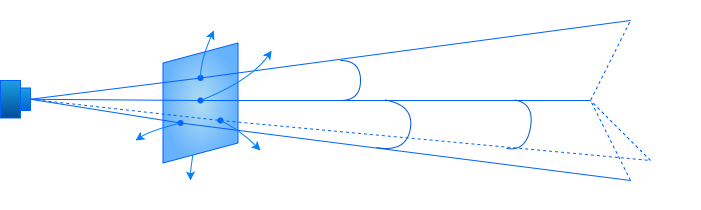

The diagram above was exported from draw.io. Its source (the exported page's mxGraphModel, read from the mxfile embedded in the PNG):
<mxGraphModel dx="964" dy="665" grid="1" gridSize="10" guides="1" tooltips="1" connect="1" arrows="1" fold="1" page="1" pageScale="1" pageWidth="827" pageHeight="1169" background="none" math="0" shadow="0">
  <root>
    <mxCell id="0" />
    <mxCell id="1" parent="0" />
    <mxCell id="rwi5dj7TmxMQjtQJgZpm-3" parent="1" style="shape=parallelogram;perimeter=parallelogramPerimeter;whiteSpace=wrap;html=1;fixedSize=1;rotation=-90;direction=east;flipH=1;legacyAnchorPoints=0;fillColor=#b1ddf0;strokeColor=light-dark(#0061ff, #54a9ce);gradientDirection=radial;gradientColor=light-dark(#66B2FF,#EDEDED);fontColor=light-dark(#ffffff, #ededed);labelBorderColor=none;" value="" vertex="1">
      <mxGeometry height="75" width="120" x="200" y="435" as="geometry" />
    </mxCell>
    <mxCell id="rwi5dj7TmxMQjtQJgZpm-4" parent="1" style="rounded=0;whiteSpace=wrap;html=1;fillColor=#1ba1e2;fontColor=light-dark(#ffffff, #ededed);strokeColor=light-dark(#0061ff, #54a9ce);gradientColor=#004C99;labelBorderColor=none;" value="" vertex="1">
      <mxGeometry height="37.5" width="20" x="60" y="450" as="geometry" />
    </mxCell>
    <mxCell id="rwi5dj7TmxMQjtQJgZpm-5" parent="1" style="rounded=0;whiteSpace=wrap;html=1;fillColor=#1ba1e2;fontColor=light-dark(#ffffff, #ededed);strokeColor=light-dark(#0061ff, #54a9ce);gradientColor=#0066CC;labelBorderColor=none;" value="" vertex="1">
      <mxGeometry height="22.5" width="10" x="80" y="457.5" as="geometry" />
    </mxCell>
    <mxCell id="rwi5dj7TmxMQjtQJgZpm-6" edge="1" parent="1" source="rwi5dj7TmxMQjtQJgZpm-10" style="endArrow=none;html=1;rounded=0;exitDx=0;exitDy=0;fontColor=light-dark(#ffffff, #ededed);strokeColor=light-dark(#0061ff, #54a9ce);labelBorderColor=none;" value="">
      <mxGeometry height="50" relative="1" width="50" as="geometry">
        <mxPoint x="340" y="590" as="sourcePoint" />
        <mxPoint x="690" y="390" as="targetPoint" />
      </mxGeometry>
    </mxCell>
    <mxCell id="rwi5dj7TmxMQjtQJgZpm-7" edge="1" parent="1" source="rwi5dj7TmxMQjtQJgZpm-25" style="endArrow=none;html=1;rounded=0;exitDx=0;exitDy=0;fontColor=light-dark(#ffffff, #ededed);strokeColor=light-dark(#0061ff, #54a9ce);labelBorderColor=none;" value="">
      <mxGeometry height="50" relative="1" width="50" as="geometry">
        <mxPoint x="100" y="487.5" as="sourcePoint" />
        <mxPoint x="650" y="470" as="targetPoint" />
      </mxGeometry>
    </mxCell>
    <mxCell id="rwi5dj7TmxMQjtQJgZpm-8" edge="1" parent="1" source="rwi5dj7TmxMQjtQJgZpm-16" style="endArrow=none;html=1;rounded=0;exitDx=0;exitDy=0;fontColor=light-dark(#ffffff, #ededed);strokeColor=light-dark(#0061ff, #54a9ce);labelBorderColor=none;" value="">
      <mxGeometry height="50" relative="1" width="50" as="geometry">
        <mxPoint x="100" y="487.5" as="sourcePoint" />
        <mxPoint x="690" y="550" as="targetPoint" />
      </mxGeometry>
    </mxCell>
    <mxCell id="rwi5dj7TmxMQjtQJgZpm-11" edge="1" parent="1" source="rwi5dj7TmxMQjtQJgZpm-5" style="endArrow=none;html=1;rounded=0;exitX=1;exitY=0.5;exitDx=0;exitDy=0;fontColor=light-dark(#ffffff, #ededed);strokeColor=light-dark(#0061ff, #54a9ce);labelBorderColor=none;" target="rwi5dj7TmxMQjtQJgZpm-10" value="">
      <mxGeometry height="50" relative="1" width="50" as="geometry">
        <mxPoint x="100" y="473" as="sourcePoint" />
        <mxPoint x="690" y="390" as="targetPoint" />
      </mxGeometry>
    </mxCell>
    <mxCell id="rwi5dj7TmxMQjtQJgZpm-10" parent="1" style="shape=waypoint;sketch=0;fillStyle=solid;size=6;pointerEvents=1;points=[];fillColor=none;resizable=0;rotatable=0;perimeter=centerPerimeter;snapToPoint=1;strokeColor=light-dark(#0061ff, #54a9ce);fontColor=light-dark(#ffffff, #ededed);labelBorderColor=none;" value="" vertex="1">
      <mxGeometry height="20" width="20" x="250" y="437.5" as="geometry" />
    </mxCell>
    <mxCell id="rwi5dj7TmxMQjtQJgZpm-17" edge="1" parent="1" source="rwi5dj7TmxMQjtQJgZpm-5" style="endArrow=none;html=1;rounded=0;exitX=1;exitY=0.5;exitDx=0;exitDy=0;fontColor=light-dark(#ffffff, #ededed);strokeColor=light-dark(#0061ff, #54a9ce);labelBorderColor=none;" target="rwi5dj7TmxMQjtQJgZpm-16" value="">
      <mxGeometry height="50" relative="1" width="50" as="geometry">
        <mxPoint x="100" y="473" as="sourcePoint" />
        <mxPoint x="690" y="550" as="targetPoint" />
      </mxGeometry>
    </mxCell>
    <mxCell id="rwi5dj7TmxMQjtQJgZpm-16" parent="1" style="shape=waypoint;sketch=0;fillStyle=solid;size=6;pointerEvents=1;points=[];fillColor=none;resizable=0;rotatable=0;perimeter=centerPerimeter;snapToPoint=1;strokeColor=light-dark(#0061ff, #54a9ce);fontColor=light-dark(#ffffff, #ededed);labelBorderColor=none;" value="" vertex="1">
      <mxGeometry height="20" width="20" x="230" y="482.5" as="geometry" />
    </mxCell>
    <mxCell id="rwi5dj7TmxMQjtQJgZpm-20" edge="1" parent="1" style="endArrow=none;dashed=1;html=1;rounded=0;fontColor=light-dark(#ffffff, #ededed);strokeColor=light-dark(#0061ff, #54a9ce);labelBorderColor=none;" value="">
      <mxGeometry height="50" relative="1" width="50" as="geometry">
        <Array as="points">
          <mxPoint x="650" y="470" />
        </Array>
        <mxPoint x="690" y="550" as="sourcePoint" />
        <mxPoint x="690" y="390" as="targetPoint" />
      </mxGeometry>
    </mxCell>
    <mxCell id="rwi5dj7TmxMQjtQJgZpm-21" edge="1" parent="1" source="rwi5dj7TmxMQjtQJgZpm-22" style="endArrow=none;dashed=1;html=1;rounded=0;exitDx=0;exitDy=0;fontColor=light-dark(#ffffff, #ededed);strokeColor=light-dark(#0061ff, #54a9ce);labelBorderColor=none;" value="">
      <mxGeometry height="50" relative="1" width="50" as="geometry">
        <mxPoint x="360" y="590" as="sourcePoint" />
        <mxPoint x="710" y="530" as="targetPoint" />
      </mxGeometry>
    </mxCell>
    <mxCell id="rwi5dj7TmxMQjtQJgZpm-24" edge="1" parent="1" source="rwi5dj7TmxMQjtQJgZpm-5" style="endArrow=none;dashed=1;html=1;rounded=0;exitX=1;exitY=0.5;exitDx=0;exitDy=0;fontColor=light-dark(#ffffff, #ededed);strokeColor=light-dark(#0061ff, #54a9ce);labelBorderColor=none;" target="rwi5dj7TmxMQjtQJgZpm-22" value="">
      <mxGeometry height="50" relative="1" width="50" as="geometry">
        <mxPoint x="100" y="473" as="sourcePoint" />
        <mxPoint x="700" y="510" as="targetPoint" />
      </mxGeometry>
    </mxCell>
    <mxCell id="rwi5dj7TmxMQjtQJgZpm-22" parent="1" style="shape=waypoint;sketch=0;fillStyle=solid;size=6;pointerEvents=1;points=[];fillColor=none;resizable=0;rotatable=0;perimeter=centerPerimeter;snapToPoint=1;strokeColor=light-dark(#0061ff, #54a9ce);fontColor=light-dark(#ffffff, #ededed);labelBorderColor=none;" value="" vertex="1">
      <mxGeometry height="20" width="20" x="270" y="480" as="geometry" />
    </mxCell>
    <mxCell id="rwi5dj7TmxMQjtQJgZpm-26" edge="1" parent="1" source="rwi5dj7TmxMQjtQJgZpm-5" style="endArrow=none;html=1;rounded=0;exitX=1;exitY=0.5;exitDx=0;exitDy=0;fontColor=light-dark(#ffffff, #ededed);strokeColor=light-dark(#0061ff, #54a9ce);labelBorderColor=none;" target="rwi5dj7TmxMQjtQJgZpm-25" value="">
      <mxGeometry height="50" relative="1" width="50" as="geometry">
        <mxPoint x="90" y="469" as="sourcePoint" />
        <mxPoint x="650" y="473" as="targetPoint" />
      </mxGeometry>
    </mxCell>
    <mxCell id="rwi5dj7TmxMQjtQJgZpm-25" parent="1" style="shape=waypoint;sketch=0;fillStyle=solid;size=6;pointerEvents=1;points=[];fillColor=none;resizable=0;rotatable=0;perimeter=centerPerimeter;snapToPoint=1;strokeColor=light-dark(#0061ff, #54a9ce);fontColor=light-dark(#ffffff, #ededed);labelBorderColor=none;" value="" vertex="1">
      <mxGeometry height="20" width="20" x="250" y="460" as="geometry" />
    </mxCell>
    <mxCell id="rwi5dj7TmxMQjtQJgZpm-27" edge="1" parent="1" style="endArrow=none;dashed=1;html=1;rounded=0;fontColor=light-dark(#ffffff, #ededed);strokeColor=light-dark(#0061ff, #54a9ce);labelBorderColor=none;" value="">
      <mxGeometry height="50" relative="1" width="50" as="geometry">
        <mxPoint x="710" y="530" as="sourcePoint" />
        <mxPoint x="650" y="470" as="targetPoint" />
      </mxGeometry>
    </mxCell>
    <mxCell id="rwi5dj7TmxMQjtQJgZpm-28" parent="1" style="text;html=1;whiteSpace=wrap;strokeColor=none;fillColor=none;align=center;verticalAlign=middle;rounded=0;fontColor=light-dark(#ffffff, #ededed);labelBorderColor=none;" value="p&lt;sub&gt;0&lt;/sub&gt;" vertex="1">
      <mxGeometry height="30" width="60" x="60" y="420" as="geometry" />
    </mxCell>
    <mxCell id="rwi5dj7TmxMQjtQJgZpm-29" parent="1" style="text;html=1;whiteSpace=wrap;strokeColor=none;fillColor=none;align=center;verticalAlign=middle;rounded=0;fontColor=light-dark(#ffffff, #ededed);labelBorderColor=none;" value="P&lt;sub&gt;t3&lt;/sub&gt;" vertex="1">
      <mxGeometry height="30" width="60" x="250" y="370" as="geometry" />
    </mxCell>
    <mxCell id="rwi5dj7TmxMQjtQJgZpm-31" parent="1" style="text;html=1;whiteSpace=wrap;strokeColor=none;fillColor=none;align=center;verticalAlign=middle;rounded=0;fontColor=light-dark(#ffffff, #ededed);labelBorderColor=none;" value="C&lt;sub&gt;t&lt;/sub&gt;" vertex="1">
      <mxGeometry height="30" width="60" x="310" y="390" as="geometry" />
    </mxCell>
    <mxCell id="rwi5dj7TmxMQjtQJgZpm-32" parent="1" style="text;html=1;whiteSpace=wrap;strokeColor=none;fillColor=none;align=center;verticalAlign=middle;rounded=0;fontColor=light-dark(#ffffff, #ededed);labelBorderColor=none;" value="P&lt;sub&gt;t1&lt;/sub&gt;" vertex="1">
      <mxGeometry height="30" width="60" x="150" y="510" as="geometry" />
    </mxCell>
    <mxCell id="rwi5dj7TmxMQjtQJgZpm-33" parent="1" style="text;html=1;whiteSpace=wrap;strokeColor=none;fillColor=none;align=center;verticalAlign=middle;rounded=0;fontColor=light-dark(#ffffff, #ededed);labelBorderColor=none;" value="P&lt;sub&gt;t2&lt;/sub&gt;" vertex="1">
      <mxGeometry height="30" width="60" x="290" y="520" as="geometry" />
    </mxCell>
    <mxCell id="rwi5dj7TmxMQjtQJgZpm-34" parent="1" style="text;html=1;whiteSpace=wrap;strokeColor=none;fillColor=none;align=center;verticalAlign=middle;rounded=0;fontColor=light-dark(#ffffff, #ededed);labelBorderColor=none;" value="α&lt;sub&gt;1&lt;/sub&gt;" vertex="1">
      <mxGeometry height="30" width="60" x="460" y="480.85" as="geometry" />
    </mxCell>
    <mxCell id="rwi5dj7TmxMQjtQJgZpm-35" parent="1" style="text;html=1;whiteSpace=wrap;strokeColor=none;fillColor=none;align=center;verticalAlign=middle;rounded=0;fontColor=light-dark(#ffffff, #ededed);labelBorderColor=none;" value="α&lt;font size=&quot;1&quot;&gt;&lt;sub&gt;2&lt;/sub&gt;&lt;/font&gt;" vertex="1">
      <mxGeometry height="30" width="60" x="580" y="482.5" as="geometry" />
    </mxCell>
    <mxCell id="rwi5dj7TmxMQjtQJgZpm-36" parent="1" style="text;html=1;whiteSpace=wrap;strokeColor=none;fillColor=none;align=center;verticalAlign=middle;rounded=0;fontColor=light-dark(#ffffff, #ededed);labelBorderColor=none;" value="α&lt;font size=&quot;1&quot;&gt;&lt;sub&gt;3&lt;/sub&gt;&lt;/font&gt;" vertex="1">
      <mxGeometry height="30" width="60" x="420" y="432.5" as="geometry" />
    </mxCell>
    <mxCell id="rwi5dj7TmxMQjtQJgZpm-37" parent="1" style="text;html=1;whiteSpace=wrap;strokeColor=none;fillColor=none;align=center;verticalAlign=middle;rounded=0;fontColor=light-dark(#ffffff, #ededed);labelBorderColor=none;" value="&lt;sub&gt;&lt;span style=&quot;font-size: 12px;&quot;&gt;P&lt;/span&gt;1&lt;/sub&gt;" vertex="1">
      <mxGeometry height="30" width="60" x="660" y="550" as="geometry" />
    </mxCell>
    <mxCell id="rwi5dj7TmxMQjtQJgZpm-39" parent="1" style="text;html=1;whiteSpace=wrap;strokeColor=none;fillColor=none;align=center;verticalAlign=middle;rounded=0;fontColor=light-dark(#ffffff, #ededed);labelBorderColor=none;" value="&lt;sub&gt;&lt;span style=&quot;font-size: 12px;&quot;&gt;P&lt;sub&gt;2&lt;/sub&gt;&lt;/span&gt;&lt;/sub&gt;" vertex="1">
      <mxGeometry height="30" width="60" x="700" y="510" as="geometry" />
    </mxCell>
    <mxCell id="rwi5dj7TmxMQjtQJgZpm-40" parent="1" style="text;html=1;whiteSpace=wrap;strokeColor=none;fillColor=none;align=center;verticalAlign=middle;rounded=0;fontColor=light-dark(#ffffff, #ededed);labelBorderColor=none;" value="&lt;sub&gt;&lt;span style=&quot;font-size: 12px;&quot;&gt;P&lt;sub&gt;3&lt;/sub&gt;&lt;/span&gt;&lt;/sub&gt;" vertex="1">
      <mxGeometry height="30" width="60" x="680" y="370" as="geometry" />
    </mxCell>
    <mxCell id="rwi5dj7TmxMQjtQJgZpm-41" parent="1" style="text;html=1;whiteSpace=wrap;strokeColor=none;fillColor=none;align=center;verticalAlign=middle;rounded=0;fontColor=light-dark(#ffffff, #ededed);labelBorderColor=none;" value="C" vertex="1">
      <mxGeometry height="30" width="60" x="640" y="452.5" as="geometry" />
    </mxCell>
    <mxCell id="rwi5dj7TmxMQjtQJgZpm-42" parent="1" style="text;html=1;whiteSpace=wrap;strokeColor=none;fillColor=none;align=center;verticalAlign=middle;rounded=0;fontColor=light-dark(#ffffff, #ededed);labelBorderColor=none;" value="Query image" vertex="1">
      <mxGeometry height="30" width="160" x="170" y="550" as="geometry" />
    </mxCell>
    <mxCell id="rwi5dj7TmxMQjtQJgZpm-43" edge="1" parent="1" source="rwi5dj7TmxMQjtQJgZpm-10" style="curved=1;endArrow=classic;html=1;rounded=0;strokeColor=#007FFF;" target="rwi5dj7TmxMQjtQJgZpm-29" value="">
      <mxGeometry height="50" relative="1" width="50" as="geometry">
        <Array as="points">
          <mxPoint x="260" y="430" />
        </Array>
        <mxPoint x="270" y="460" as="sourcePoint" />
        <mxPoint x="280" y="397.5" as="targetPoint" />
      </mxGeometry>
    </mxCell>
    <mxCell id="rwi5dj7TmxMQjtQJgZpm-44" edge="1" parent="1" source="rwi5dj7TmxMQjtQJgZpm-25" style="curved=1;endArrow=classic;html=1;rounded=0;strokeColor=#007FFF;exitX=0.683;exitY=0.383;exitDx=0;exitDy=0;exitPerimeter=0;entryX=0.353;entryY=1.006;entryDx=0;entryDy=0;entryPerimeter=0;" target="rwi5dj7TmxMQjtQJgZpm-31" value="">
      <mxGeometry height="50" relative="1" width="50" as="geometry">
        <Array as="points">
          <mxPoint x="310" y="450" />
        </Array>
        <mxPoint x="310" y="468" as="sourcePoint" />
        <mxPoint x="323" y="420" as="targetPoint" />
      </mxGeometry>
    </mxCell>
    <mxCell id="rwi5dj7TmxMQjtQJgZpm-48" edge="1" parent="1" source="rwi5dj7TmxMQjtQJgZpm-16" style="curved=1;endArrow=classic;html=1;rounded=0;strokeColor=#007FFF;exitX=0.664;exitY=0.418;exitDx=0;exitDy=0;exitPerimeter=0;entryX=0.75;entryY=0;entryDx=0;entryDy=0;" target="rwi5dj7TmxMQjtQJgZpm-32" value="">
      <mxGeometry height="50" relative="1" width="50" as="geometry">
        <Array as="points">
          <mxPoint x="210" y="500" />
        </Array>
        <mxPoint x="210" y="548" as="sourcePoint" />
        <mxPoint x="223" y="500" as="targetPoint" />
      </mxGeometry>
    </mxCell>
    <mxCell id="rwi5dj7TmxMQjtQJgZpm-49" edge="1" parent="1" source="rwi5dj7TmxMQjtQJgZpm-22" style="curved=1;endArrow=classic;html=1;rounded=0;strokeColor=#007FFF;exitX=0.579;exitY=0.686;exitDx=0;exitDy=0;exitPerimeter=0;entryX=0.5;entryY=0;entryDx=0;entryDy=0;" target="rwi5dj7TmxMQjtQJgZpm-33" value="">
      <mxGeometry height="50" relative="1" width="50" as="geometry">
        <Array as="points">
          <mxPoint x="300" y="500" />
        </Array>
        <mxPoint x="330" y="578" as="sourcePoint" />
        <mxPoint x="343" y="530" as="targetPoint" />
      </mxGeometry>
    </mxCell>
    <mxCell id="rwi5dj7TmxMQjtQJgZpm-51" edge="1" parent="1" source="rwi5dj7TmxMQjtQJgZpm-3" style="curved=1;endArrow=classic;html=1;rounded=0;strokeColor=#007FFF;entryX=0.5;entryY=0;entryDx=0;entryDy=0;" target="rwi5dj7TmxMQjtQJgZpm-42" value="">
      <mxGeometry height="50" relative="1" width="50" as="geometry">
        <Array as="points">
          <mxPoint x="250" y="540" />
        </Array>
        <mxPoint x="250" y="558" as="sourcePoint" />
        <mxPoint x="263" y="510" as="targetPoint" />
      </mxGeometry>
    </mxCell>
    <mxCell id="rwi5dj7TmxMQjtQJgZpm-52" parent="1" style="shape=requiredInterface;html=1;verticalLabelPosition=bottom;sketch=0;strokeColor=light-dark(#0056d6, #ededed);fillColor=light-dark(#0056d6, #ededed);" value="" vertex="1">
      <mxGeometry height="40" width="20" x="400" y="430" as="geometry" />
    </mxCell>
    <mxCell id="rwi5dj7TmxMQjtQJgZpm-54" parent="1" style="shape=requiredInterface;html=1;verticalLabelPosition=bottom;sketch=0;strokeColor=light-dark(#0056d6, #ededed);fillColor=light-dark(#0056d6, #ededed);rotation=10;" value="" vertex="1">
      <mxGeometry height="49.12" width="20.08" x="570" y="470.89" as="geometry" />
    </mxCell>
    <mxCell id="rwi5dj7TmxMQjtQJgZpm-55" parent="1" style="shape=requiredInterface;html=1;verticalLabelPosition=bottom;sketch=0;strokeColor=light-dark(#0056d6, #ededed);fillColor=light-dark(#0056d6, #ededed);rotation=10;" value="" vertex="1">
      <mxGeometry height="48.3" width="30" x="440" y="471.7" as="geometry" />
    </mxCell>
  </root>
</mxGraphModel>